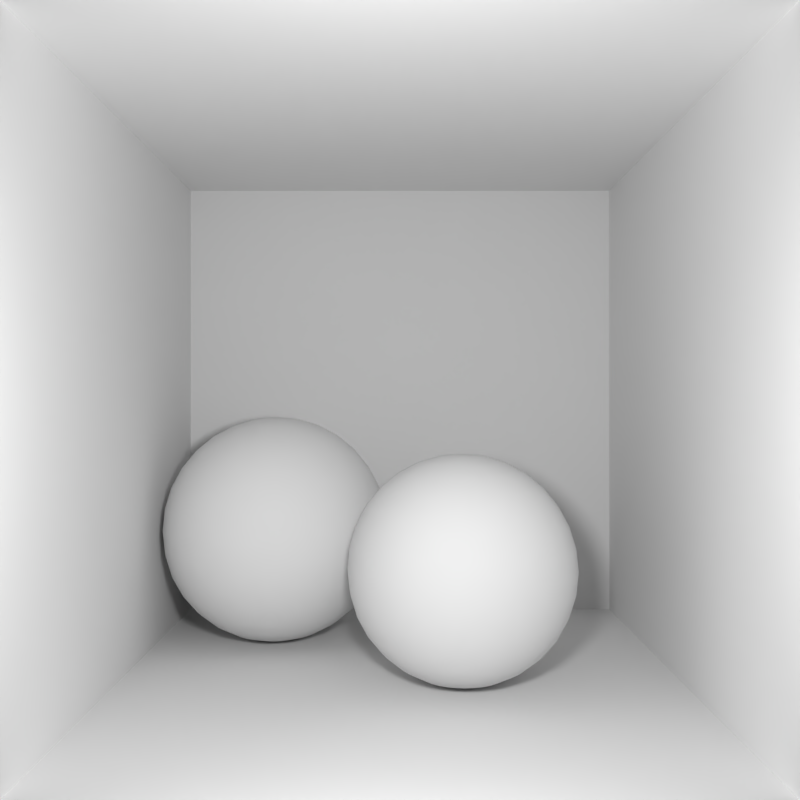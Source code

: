 # Source: cornell_box_two_sphere.blend  (saved by Blender 2.69.10; exported with 4.5.12 LTS)
import bpy
from mathutils import Matrix  # noqa: F401  (used for matrix-valued properties, if any)

bpy.ops.wm.read_factory_settings(use_empty=True)
scene = bpy.context.scene
scene.name = 'Scene'

# ---- collections
col_collection_1 = bpy.data.collections.new('Collection 1'); scene.collection.children.link(col_collection_1)

# ---- materials (node trees are filled in below, after node groups)
mat_mirror = bpy.data.materials.new('Mirror')
mat_mirror.alpha_threshold = 0.0
mat_mirror.use_transparent_shadow = False
mat_mirror.roughness = 0.5
mat_mirror.specular_intensity = 0.0
mat_material = bpy.data.materials.new('Material')
mat_material.alpha_threshold = 0.0
mat_material.use_transparent_shadow = False
mat_material.roughness = 0.5
mat_material.specular_intensity = 0.0
mat_box = bpy.data.materials.new('Box')
mat_box.alpha_threshold = 0.0
mat_box.use_transparent_shadow = False
mat_box.roughness = 0.5
mat_box.specular_intensity = 0.0
mat_box.line_color = (0.0, 0.0, 0.0, 1.0)

# ---- material node trees

# ---- world
world_world = bpy.data.worlds.new('World'); scene.world = world_world
world_world.color = (0.05088, 0.05088, 0.05088)
world_world.use_sun_shadow = False
world_world.sun_shadow_jitter_overblur = 0.0
world_world.cycles.sampling_method = 'MANUAL'
world_world.cycles.sample_map_resolution = 256

# ---- cameras
cam_camera = bpy.data.cameras.new('Camera')
cam_camera.clip_end = 100.0
cam_camera.lens = 35.0
cam_camera.sensor_width = 32.0
cam_camera.sensor_height = 18.0
cam_camera.ortho_scale = 7.314
cam_camera.dof.focus_distance = 0.0
cam_camera.dof.aperture_fstop = 128.0

# ---- lights
light_lamp = bpy.data.lights.new('Lamp', 'POINT')
light_lamp.transmission_factor = 0.0
light_lamp.cutoff_distance = 30.0
light_lamp.energy = 100.0
light_lamp.shadow_buffer_clip_start = 1.001
light_lamp.shadow_soft_size = 0.1
light_lamp.shadow_maximum_resolution = 0.006
light_lamp.use_absolute_resolution = True
light_lamp.cycles.use_multiple_importance_sampling = False

# ---- meshes
me_cornell_box_ball0 = bpy.data.meshes.new('cornell_box_ball0')
me_cornell_box_ball0.from_pydata([(-0.9463, -0.3581, -0.4945), (-0.9726, -0.445, -0.4945), (-0.9639, -0.445, -0.4059), (-0.938, -0.3581, -0.411), (-0.8458, -0.8629, -0.4945), (-0.7756, -0.9206, -0.4945), (-0.7707, -0.9206, -0.4443), (-0.8395, -0.8629, -0.4306), (-0.6956, -0.9634, -0.4945), (-0.6087, -0.9897, -0.4945), (-0.6069, -0.9897, -0.4769), (-0.6922, -0.9634, -0.4599), (-0.9034, -0.278, -0.4945), (-0.896, -0.278, -0.4194), (-0.9034, -0.7927, -0.4945), (-0.896, -0.7927, -0.4194), (-0.8458, -0.2079, -0.4945), (-0.8395, -0.2079, -0.4306), (-0.9463, -0.7127, -0.4945), (-0.938, -0.7127, -0.411), (-0.7756, -0.1502, -0.4945), (-0.7707, -0.1502, -0.4443), (-0.9726, -0.6258, -0.4945), (-0.9639, -0.6258, -0.4059), (-0.6956, -0.1074, -0.4945), (-0.6922, -0.1074, -0.4599), (-0.9815, -0.5354, -0.4945), (-0.9726, -0.5354, -0.4041), (-0.6087, -0.08108, -0.4945), (-0.6069, -0.08108, -0.4769), (-0.8209, -0.2079, -0.3692), (-0.7561, -0.1502, -0.396), (-0.9137, -0.7127, -0.3307), (-0.938, -0.6258, -0.3207), (-0.6821, -0.1074, -0.4267), (-0.9463, -0.5354, -0.3173), (-0.6018, -0.9897, -0.4599), (-0.6821, -0.9634, -0.4267), (-0.6018, -0.08108, -0.4599), (-0.938, -0.445, -0.3207), (-0.7561, -0.9206, -0.396), (-0.9137, -0.3581, -0.3307), (-0.8209, -0.8629, -0.3692), (-0.8741, -0.278, -0.3471), (-0.8741, -0.7927, -0.3471), (-0.7323, -0.9206, -0.3515), (-0.7906, -0.8629, -0.3125), (-0.8741, -0.3581, -0.2568), (-0.8385, -0.278, -0.2805), (-0.8385, -0.7927, -0.2805), (-0.7906, -0.2079, -0.3125), (-0.8741, -0.7127, -0.2568), (-0.7323, -0.1502, -0.3515), (-0.896, -0.6258, -0.2421), (-0.6657, -0.1074, -0.396), (-0.9034, -0.5354, -0.2372), (-0.5934, -0.9897, -0.4443), (-0.6657, -0.9634, -0.396), (-0.5934, -0.08108, -0.4443), (-0.896, -0.445, -0.2421), (-0.8395, -0.6258, -0.1733), (-0.8458, -0.5354, -0.167), (-0.5822, -0.9897, -0.4306), (-0.6436, -0.9634, -0.3692), (-0.6436, -0.1074, -0.3692), (-0.5822, -0.08108, -0.4306), (-0.8395, -0.445, -0.1733), (-0.7003, -0.9206, -0.3125), (-0.8209, -0.3581, -0.1919), (-0.7499, -0.8629, -0.2629), (-0.7906, -0.278, -0.2222), (-0.7906, -0.7927, -0.2222), (-0.7499, -0.2079, -0.2629), (-0.8209, -0.7127, -0.1919), (-0.7003, -0.1502, -0.3125), (-0.7323, -0.278, -0.1743), (-0.7003, -0.2079, -0.2222), (-0.7323, -0.7927, -0.1743), (-0.7561, -0.7127, -0.1387), (-0.6613, -0.1502, -0.2805), (-0.7707, -0.6258, -0.1168), (-0.6168, -0.1074, -0.3471), (-0.7756, -0.5354, -0.1094), (-0.5685, -0.9897, -0.4194), (-0.6168, -0.9634, -0.3471), (-0.5685, -0.08108, -0.4194), (-0.7707, -0.445, -0.1168), (-0.6613, -0.9206, -0.2805), (-0.7561, -0.3581, -0.1387), (-0.7003, -0.8629, -0.2222), (-0.6922, -0.445, -0.07478), (-0.6821, -0.3581, -0.09913), (-0.6168, -0.9206, -0.2568), (-0.6436, -0.8629, -0.1919), (-0.6657, -0.278, -0.1387), (-0.6657, -0.7927, -0.1387), (-0.6436, -0.2079, -0.1919), (-0.6821, -0.7127, -0.09913), (-0.6168, -0.1502, -0.2568), (-0.6922, -0.6258, -0.07478), (-0.5861, -0.1074, -0.3307), (-0.6956, -0.5354, -0.06656), (-0.5529, -0.9897, -0.411), (-0.5861, -0.9634, -0.3307), (-0.5529, -0.08108, -0.411), (-0.5685, -0.1502, -0.2421), (-0.5529, -0.1074, -0.3207), (-0.6069, -0.6258, -0.04893), (-0.6087, -0.5354, -0.0402), (-0.5359, -0.9897, -0.4059), (-0.5529, -0.9634, -0.3207), (-0.5359, -0.08108, -0.4059), (-0.6069, -0.445, -0.04893), (-0.5685, -0.9206, -0.2421), (-0.6018, -0.3581, -0.07478), (-0.5822, -0.8629, -0.1733), (-0.5934, -0.278, -0.1168), (-0.5934, -0.7927, -0.1168), (-0.5822, -0.2079, -0.1733), (-0.6018, -0.7127, -0.07478), (-0.5183, -0.278, -0.1094), (-0.5183, -0.2079, -0.167), (-0.5183, -0.7927, -0.1094), (-0.5183, -0.7127, -0.06656), (-0.5183, -0.1502, -0.2372), (-0.5183, -0.6258, -0.0402), (-0.5183, -0.1074, -0.3173), (-0.5183, -0.5354, -0.0313), (-0.5183, -0.9897, -0.4041), (-0.5183, -0.9634, -0.3173), (-0.5183, -0.08108, -0.4041), (-0.5183, -0.445, -0.0402), (-0.5183, -0.9206, -0.2372), (-0.5183, -0.3581, -0.06656), (-0.5183, -0.8629, -0.167), (-0.4297, -0.445, -0.04893), (-0.4348, -0.3581, -0.07478), (-0.4681, -0.9206, -0.2421), (-0.4544, -0.8629, -0.1733), (-0.4432, -0.278, -0.1168), (-0.4432, -0.7927, -0.1168), (-0.4544, -0.2079, -0.1733), (-0.4348, -0.7127, -0.07478), (-0.4681, -0.1502, -0.2421), (-0.4297, -0.6258, -0.04893), (-0.4837, -0.1074, -0.3207), (-0.4279, -0.5354, -0.0402), (-0.5007, -0.9897, -0.4059), (-0.4837, -0.9634, -0.3207), (-0.5007, -0.08108, -0.4059), (-0.4198, -0.1502, -0.2568), (-0.4505, -0.1074, -0.3307), (-0.3444, -0.6258, -0.07478), (-0.341, -0.5354, -0.06656), (-0.4837, -0.9897, -0.411), (-0.4505, -0.9634, -0.3307), (-0.4837, -0.08108, -0.411), (-0.3444, -0.445, -0.07478), (-0.4198, -0.9206, -0.2568), (-0.3545, -0.3581, -0.09913), (-0.3929, -0.8629, -0.1919), (-0.3709, -0.278, -0.1387), (-0.3709, -0.7927, -0.1387), (-0.3929, -0.2079, -0.1919), (-0.3545, -0.7127, -0.09913), (-0.3043, -0.278, -0.1743), (-0.3363, -0.2079, -0.2222), (-0.3043, -0.7927, -0.1743), (-0.2805, -0.7127, -0.1387), (-0.3753, -0.1502, -0.2805), (-0.2659, -0.6258, -0.1168), (-0.4198, -0.1074, -0.3471), (-0.2609, -0.5354, -0.1094), (-0.4681, -0.9897, -0.4194), (-0.4198, -0.9634, -0.3471), (-0.4681, -0.08108, -0.4194), (-0.2659, -0.445, -0.1168), (-0.3753, -0.9206, -0.2805), (-0.2805, -0.3581, -0.1387), (-0.3363, -0.8629, -0.2222), (-0.3929, -0.9634, -0.3692), (-0.3363, -0.9206, -0.3125), (-0.197, -0.445, -0.1733), (-0.2157, -0.3581, -0.1919), (-0.2867, -0.8629, -0.2629), (-0.2459, -0.278, -0.2222), (-0.2459, -0.7927, -0.2222), (-0.2867, -0.2079, -0.2629), (-0.2157, -0.7127, -0.1919), (-0.3363, -0.1502, -0.3125), (-0.197, -0.6258, -0.1733), (-0.3929, -0.1074, -0.3692), (-0.1907, -0.5354, -0.167), (-0.4544, -0.9897, -0.4306), (-0.4544, -0.08108, -0.4306), (-0.1625, -0.7127, -0.2568), (-0.1405, -0.6258, -0.2421), (-0.3043, -0.1502, -0.3515), (-0.3709, -0.1074, -0.396), (-0.1331, -0.5354, -0.2372), (-0.4432, -0.9897, -0.4443), (-0.3709, -0.9634, -0.396), (-0.4432, -0.08108, -0.4443), (-0.1405, -0.445, -0.2421), (-0.3043, -0.9206, -0.3515), (-0.1625, -0.3581, -0.2568), (-0.2459, -0.8629, -0.3125), (-0.1981, -0.278, -0.2805), (-0.1981, -0.7927, -0.2805), (-0.2459, -0.2079, -0.3125), (-0.1229, -0.3581, -0.3307), (-0.1625, -0.278, -0.3471), (-0.2157, -0.8629, -0.3692), (-0.1625, -0.7927, -0.3471), (-0.2157, -0.2079, -0.3692), (-0.1229, -0.7127, -0.3307), (-0.2805, -0.1502, -0.396), (-0.09856, -0.6258, -0.3207), (-0.3545, -0.1074, -0.4267), (-0.09033, -0.5354, -0.3173), (-0.4348, -0.9897, -0.4599), (-0.3545, -0.9634, -0.4267), (-0.4348, -0.08108, -0.4599), (-0.09856, -0.445, -0.3207), (-0.2805, -0.9206, -0.396), (-0.3444, -0.1074, -0.4599), (-0.4297, -0.08108, -0.4769), (-0.06397, -0.5354, -0.4041), (-0.07271, -0.445, -0.4059), (-0.3444, -0.9634, -0.4599), (-0.2659, -0.9206, -0.4443), (-0.09856, -0.3581, -0.411), (-0.197, -0.8629, -0.4306), (-0.1405, -0.278, -0.4194), (-0.1405, -0.7927, -0.4194), (-0.197, -0.2079, -0.4306), (-0.09856, -0.7127, -0.411), (-0.2659, -0.1502, -0.4443), (-0.07271, -0.6258, -0.4059), (-0.4297, -0.9897, -0.4769), (-0.1907, -0.2079, -0.4945), (-0.2609, -0.1502, -0.4945), (-0.09033, -0.7127, -0.4945), (-0.06398, -0.6258, -0.4945), (-0.341, -0.1074, -0.4945), (-0.05508, -0.5354, -0.4945), (-0.4279, -0.9897, -0.4945), (-0.341, -0.9634, -0.4945), (-0.4279, -0.08108, -0.4945), (-0.06398, -0.445, -0.4945), (-0.2609, -0.9206, -0.4945), (-0.09033, -0.3581, -0.4945), (-0.1907, -0.8629, -0.4945), (-0.1331, -0.278, -0.4945), (-0.1331, -0.7927, -0.4945), (-0.09856, -0.3581, -0.578), (-0.1405, -0.278, -0.5697), (-0.197, -0.8629, -0.5584), (-0.1405, -0.7927, -0.5697), (-0.197, -0.2079, -0.5584), (-0.09856, -0.7127, -0.578), (-0.2659, -0.1502, -0.5447), (-0.07271, -0.6258, -0.5832), (-0.3444, -0.1074, -0.5291), (-0.06398, -0.5354, -0.5849), (-0.4297, -0.9897, -0.5121), (-0.3444, -0.9634, -0.5291), (-0.4297, -0.08108, -0.5121), (-0.07271, -0.445, -0.5832), (-0.2659, -0.9206, -0.5447), (-0.3545, -0.1074, -0.5624), (-0.4348, -0.08108, -0.5291), (-0.09033, -0.5354, -0.6718), (-0.09856, -0.445, -0.6684), (-0.3545, -0.9634, -0.5624), (-0.2805, -0.9206, -0.593), (-0.1229, -0.3581, -0.6583), (-0.2157, -0.8629, -0.6199), (-0.1625, -0.278, -0.6419), (-0.1625, -0.7927, -0.6419), (-0.2157, -0.2079, -0.6199), (-0.1229, -0.7127, -0.6583), (-0.2805, -0.1502, -0.593), (-0.09856, -0.6258, -0.6684), (-0.4348, -0.9897, -0.5291), (-0.2459, -0.2079, -0.6765), (-0.3043, -0.1502, -0.6375), (-0.1625, -0.7127, -0.7323), (-0.1405, -0.6258, -0.7469), (-0.3709, -0.1074, -0.593), (-0.1331, -0.5354, -0.7519), (-0.4432, -0.9897, -0.5447), (-0.3709, -0.9634, -0.593), (-0.4432, -0.08108, -0.5447), (-0.1405, -0.445, -0.7469), (-0.3043, -0.9206, -0.6375), (-0.1625, -0.3581, -0.7323), (-0.2459, -0.8629, -0.6765), (-0.1981, -0.278, -0.7085), (-0.1981, -0.7927, -0.7085), (-0.2157, -0.3581, -0.7971), (-0.2459, -0.278, -0.7669), (-0.2867, -0.8629, -0.7261), (-0.2459, -0.7927, -0.7669), (-0.2867, -0.2079, -0.7261), (-0.2157, -0.7127, -0.7971), (-0.3363, -0.1502, -0.6765), (-0.197, -0.6258, -0.8158), (-0.3929, -0.1074, -0.6199), (-0.1907, -0.5354, -0.8221), (-0.4544, -0.9897, -0.5584), (-0.3929, -0.9634, -0.6199), (-0.4544, -0.08108, -0.5584), (-0.197, -0.445, -0.8158), (-0.3363, -0.9206, -0.6765), (-0.4681, -0.9897, -0.5697), (-0.4198, -0.9634, -0.6419), (-0.4198, -0.1074, -0.6419), (-0.4681, -0.08108, -0.5697), (-0.2609, -0.5354, -0.8797), (-0.2659, -0.445, -0.8723), (-0.3753, -0.9206, -0.7085), (-0.2805, -0.3581, -0.8504), (-0.3363, -0.8629, -0.7669), (-0.3043, -0.278, -0.8148), (-0.3043, -0.7927, -0.8148), (-0.3363, -0.2079, -0.7669), (-0.2805, -0.7127, -0.8504), (-0.3753, -0.1502, -0.7085), (-0.2659, -0.6258, -0.8723), (-0.3709, -0.7927, -0.8504), (-0.3545, -0.7127, -0.8899), (-0.3929, -0.2079, -0.7971), (-0.4198, -0.1502, -0.7323), (-0.3444, -0.6258, -0.9143), (-0.4505, -0.1074, -0.6583), (-0.341, -0.5354, -0.9225), (-0.4837, -0.9897, -0.578), (-0.4505, -0.9634, -0.6583), (-0.4837, -0.08108, -0.578), (-0.3444, -0.445, -0.9143), (-0.4198, -0.9206, -0.7323), (-0.3545, -0.3581, -0.8899), (-0.3929, -0.8629, -0.7971), (-0.3709, -0.278, -0.8504), (-0.4297, -0.445, -0.9401), (-0.4348, -0.3581, -0.9143), (-0.4681, -0.9206, -0.7469), (-0.4544, -0.8629, -0.8158), (-0.4432, -0.278, -0.8723), (-0.4432, -0.7927, -0.8723), (-0.4544, -0.2079, -0.8158), (-0.4348, -0.7127, -0.9143), (-0.4681, -0.1502, -0.7469), (-0.4297, -0.6258, -0.9401), (-0.4837, -0.1074, -0.6684), (-0.4279, -0.5354, -0.9488), (-0.5007, -0.9897, -0.5832), (-0.4837, -0.9634, -0.6684), (-0.5007, -0.08108, -0.5832), (-0.5183, -0.1502, -0.7519), (-0.5183, -0.1074, -0.6718), (-0.5183, -0.6258, -0.9488), (-0.5183, -0.5354, -0.9577), (-0.5183, -0.9897, -0.5849), (-0.5183, -0.9634, -0.6718), (-0.5183, -0.08108, -0.5849), (-0.5183, -0.445, -0.9488), (-0.5183, -0.9206, -0.7519), (-0.5183, -0.3581, -0.9225), (-0.5183, -0.8629, -0.8221), (-0.5183, -0.278, -0.8797), (-0.5183, -0.7927, -0.8797), (-0.5183, -0.2079, -0.8221), (-0.5183, -0.7127, -0.9225), (-0.5934, -0.278, -0.8723), (-0.5822, -0.2079, -0.8158), (-0.5934, -0.7927, -0.8723), (-0.6018, -0.7127, -0.9143), (-0.5685, -0.1502, -0.7469), (-0.6069, -0.6258, -0.9401), (-0.5529, -0.1074, -0.6684), (-0.6087, -0.5354, -0.9488), (-0.5359, -0.9897, -0.5832), (-0.5529, -0.9634, -0.6684), (-0.5359, -0.08108, -0.5832), (-0.6069, -0.445, -0.9401), (-0.5685, -0.9206, -0.7469), (-0.6018, -0.3581, -0.9143), (-0.5822, -0.8629, -0.8158), (-0.6922, -0.445, -0.9143), (-0.6821, -0.3581, -0.8899), (-0.6168, -0.9206, -0.7323), (-0.6436, -0.8629, -0.7971), (-0.6657, -0.278, -0.8504), (-0.6657, -0.7927, -0.8504), (-0.6436, -0.2079, -0.7971), (-0.6821, -0.7127, -0.8899), (-0.6168, -0.1502, -0.7323), (-0.6922, -0.6258, -0.9143), (-0.5861, -0.1074, -0.6583), (-0.6956, -0.5354, -0.9225), (-0.5529, -0.9897, -0.578), (-0.5861, -0.9634, -0.6583), (-0.5529, -0.08108, -0.578), (-0.6613, -0.1502, -0.7085), (-0.6168, -0.1074, -0.6419), (-0.7707, -0.6258, -0.8723), (-0.7756, -0.5354, -0.8797), (-0.5685, -0.9897, -0.5697), (-0.6168, -0.9634, -0.6419), (-0.5685, -0.08108, -0.5697), (-0.7707, -0.445, -0.8723), (-0.6613, -0.9206, -0.7085), (-0.7561, -0.3581, -0.8504), (-0.7003, -0.8629, -0.7669), (-0.7323, -0.278, -0.8148), (-0.7323, -0.7927, -0.8148), (-0.7003, -0.2079, -0.7669), (-0.7561, -0.7127, -0.8504), (-0.7906, -0.278, -0.7669), (-0.7499, -0.2079, -0.7261), (-0.7906, -0.7927, -0.7669), (-0.8209, -0.7127, -0.7971), (-0.7003, -0.1502, -0.6765), (-0.8395, -0.6258, -0.8158), (-0.6436, -0.1074, -0.6199), (-0.8458, -0.5354, -0.8221), (-0.5822, -0.9897, -0.5584), (-0.6436, -0.9634, -0.6199), (-0.5822, -0.08108, -0.5584), (-0.8395, -0.445, -0.8158), (-0.7003, -0.9206, -0.6765), (-0.8209, -0.3581, -0.7971), (-0.7499, -0.8629, -0.7261), (-0.896, -0.445, -0.7469), (-0.8741, -0.3581, -0.7323), (-0.7323, -0.9206, -0.6375), (-0.7906, -0.8629, -0.6765), (-0.8385, -0.278, -0.7085), (-0.8385, -0.7927, -0.7085), (-0.7906, -0.2079, -0.6765), (-0.8741, -0.7127, -0.7323), (-0.7323, -0.1502, -0.6375), (-0.896, -0.6258, -0.7469), (-0.6657, -0.1074, -0.593), (-0.9034, -0.5354, -0.7519), (-0.5934, -0.9897, -0.5447), (-0.6657, -0.9634, -0.593), (-0.5934, -0.08108, -0.5447), (-0.7561, -0.1502, -0.593), (-0.6821, -0.1074, -0.5624), (-0.938, -0.6258, -0.6684), (-0.9463, -0.5354, -0.6718), (-0.6018, -0.9897, -0.5291), (-0.6821, -0.9634, -0.5624), (-0.6018, -0.08108, -0.5291), (-0.938, -0.445, -0.6684), (-0.7561, -0.9206, -0.593), (-0.9137, -0.3581, -0.6583), (-0.8209, -0.8629, -0.6199), (-0.8741, -0.278, -0.6419), (-0.8741, -0.7927, -0.6419), (-0.8209, -0.2079, -0.6199), (-0.9137, -0.7127, -0.6583), (-0.8395, -0.8629, -0.5584), (-0.896, -0.7927, -0.5697), (-0.896, -0.278, -0.5697), (-0.8395, -0.2079, -0.5584), (-0.938, -0.7127, -0.578), (-0.7707, -0.1502, -0.5447), (-0.9639, -0.6258, -0.5832), (-0.6922, -0.1074, -0.5291), (-0.9726, -0.5354, -0.5849), (-0.6069, -0.9897, -0.5121), (-0.6922, -0.9634, -0.5291), (-0.6069, -0.08108, -0.5121), (-0.9639, -0.445, -0.5832), (-0.7707, -0.9206, -0.5447), (-0.938, -0.3581, -0.578), (-0.5183, -0.07218, -0.4945), (-0.5183, -0.9986, -0.4945)], [], [(0, 1, 2, 3), (4, 5, 6, 7), (8, 9, 10, 11), (12, 0, 3, 13), (14, 4, 7, 15), (16, 12, 13, 17), (18, 14, 15, 19), (20, 16, 17, 21), (22, 18, 19, 23), (24, 20, 21, 25), (26, 22, 23, 27), (28, 24, 25, 29), (1, 26, 27, 2), (5, 8, 11, 6), (21, 17, 30, 31), (23, 19, 32, 33), (25, 21, 31, 34), (27, 23, 33, 35), (11, 10, 36, 37), (29, 25, 34, 38), (2, 27, 35, 39), (6, 11, 37, 40), (3, 2, 39, 41), (7, 6, 40, 42), (13, 3, 41, 43), (15, 7, 42, 44), (17, 13, 43, 30), (19, 15, 44, 32), (42, 40, 45, 46), (43, 41, 47, 48), (44, 42, 46, 49), (30, 43, 48, 50), (32, 44, 49, 51), (31, 30, 50, 52), (33, 32, 51, 53), (34, 31, 52, 54), (35, 33, 53, 55), (37, 36, 56, 57), (38, 34, 54, 58), (39, 35, 55, 59), (40, 37, 57, 45), (41, 39, 59, 47), (55, 53, 60, 61), (57, 56, 62, 63), (58, 54, 64, 65), (59, 55, 61, 66), (45, 57, 63, 67), (47, 59, 66, 68), (46, 45, 67, 69), (48, 47, 68, 70), (49, 46, 69, 71), (50, 48, 70, 72), (51, 49, 71, 73), (52, 50, 72, 74), (53, 51, 73, 60), (54, 52, 74, 64), (72, 70, 75, 76), (73, 71, 77, 78), (74, 72, 76, 79), (60, 73, 78, 80), (64, 74, 79, 81), (61, 60, 80, 82), (63, 62, 83, 84), (65, 64, 81, 85), (66, 61, 82, 86), (67, 63, 84, 87), (68, 66, 86, 88), (69, 67, 87, 89), (70, 68, 88, 75), (71, 69, 89, 77), (88, 86, 90, 91), (89, 87, 92, 93), (75, 88, 91, 94), (77, 89, 93, 95), (76, 75, 94, 96), (78, 77, 95, 97), (79, 76, 96, 98), (80, 78, 97, 99), (81, 79, 98, 100), (82, 80, 99, 101), (84, 83, 102, 103), (85, 81, 100, 104), (86, 82, 101, 90), (87, 84, 103, 92), (100, 98, 105, 106), (101, 99, 107, 108), (103, 102, 109, 110), (104, 100, 106, 111), (90, 101, 108, 112), (92, 103, 110, 113), (91, 90, 112, 114), (93, 92, 113, 115), (94, 91, 114, 116), (95, 93, 115, 117), (96, 94, 116, 118), (97, 95, 117, 119), (98, 96, 118, 105), (99, 97, 119, 107), (118, 116, 120, 121), (119, 117, 122, 123), (105, 118, 121, 124), (107, 119, 123, 125), (106, 105, 124, 126), (108, 107, 125, 127), (110, 109, 128, 129), (111, 106, 126, 130), (112, 108, 127, 131), (113, 110, 129, 132), (114, 112, 131, 133), (115, 113, 132, 134), (116, 114, 133, 120), (117, 115, 134, 122), (133, 131, 135, 136), (134, 132, 137, 138), (120, 133, 136, 139), (122, 134, 138, 140), (121, 120, 139, 141), (123, 122, 140, 142), (124, 121, 141, 143), (125, 123, 142, 144), (126, 124, 143, 145), (127, 125, 144, 146), (129, 128, 147, 148), (130, 126, 145, 149), (131, 127, 146, 135), (132, 129, 148, 137), (145, 143, 150, 151), (146, 144, 152, 153), (148, 147, 154, 155), (149, 145, 151, 156), (135, 146, 153, 157), (137, 148, 155, 158), (136, 135, 157, 159), (138, 137, 158, 160), (139, 136, 159, 161), (140, 138, 160, 162), (141, 139, 161, 163), (142, 140, 162, 164), (143, 141, 163, 150), (144, 142, 164, 152), (163, 161, 165, 166), (164, 162, 167, 168), (150, 163, 166, 169), (152, 164, 168, 170), (151, 150, 169, 171), (153, 152, 170, 172), (155, 154, 173, 174), (156, 151, 171, 175), (157, 153, 172, 176), (158, 155, 174, 177), (159, 157, 176, 178), (160, 158, 177, 179), (161, 159, 178, 165), (162, 160, 179, 167), (177, 174, 180, 181), (178, 176, 182, 183), (179, 177, 181, 184), (165, 178, 183, 185), (167, 179, 184, 186), (166, 165, 185, 187), (168, 167, 186, 188), (169, 166, 187, 189), (170, 168, 188, 190), (171, 169, 189, 191), (172, 170, 190, 192), (174, 173, 193, 180), (175, 171, 191, 194), (176, 172, 192, 182), (190, 188, 195, 196), (191, 189, 197, 198), (192, 190, 196, 199), (180, 193, 200, 201), (194, 191, 198, 202), (182, 192, 199, 203), (181, 180, 201, 204), (183, 182, 203, 205), (184, 181, 204, 206), (185, 183, 205, 207), (186, 184, 206, 208), (187, 185, 207, 209), (188, 186, 208, 195), (189, 187, 209, 197), (207, 205, 210, 211), (208, 206, 212, 213), (209, 207, 211, 214), (195, 208, 213, 215), (197, 209, 214, 216), (196, 195, 215, 217), (198, 197, 216, 218), (199, 196, 217, 219), (201, 200, 220, 221), (202, 198, 218, 222), (203, 199, 219, 223), (204, 201, 221, 224), (205, 203, 223, 210), (206, 204, 224, 212), (222, 218, 225, 226), (223, 219, 227, 228), (224, 221, 229, 230), (210, 223, 228, 231), (212, 224, 230, 232), (211, 210, 231, 233), (213, 212, 232, 234), (214, 211, 233, 235), (215, 213, 234, 236), (216, 214, 235, 237), (217, 215, 236, 238), (218, 216, 237, 225), (219, 217, 238, 227), (221, 220, 239, 229), (237, 235, 240, 241), (238, 236, 242, 243), (225, 237, 241, 244), (227, 238, 243, 245), (229, 239, 246, 247), (226, 225, 244, 248), (228, 227, 245, 249), (230, 229, 247, 250), (231, 228, 249, 251), (232, 230, 250, 252), (233, 231, 251, 253), (234, 232, 252, 254), (235, 233, 253, 240), (236, 234, 254, 242), (253, 251, 255, 256), (254, 252, 257, 258), (240, 253, 256, 259), (242, 254, 258, 260), (241, 240, 259, 261), (243, 242, 260, 262), (244, 241, 261, 263), (245, 243, 262, 264), (247, 246, 265, 266), (248, 244, 263, 267), (249, 245, 264, 268), (250, 247, 266, 269), (251, 249, 268, 255), (252, 250, 269, 257), (267, 263, 270, 271), (268, 264, 272, 273), (269, 266, 274, 275), (255, 268, 273, 276), (257, 269, 275, 277), (256, 255, 276, 278), (258, 257, 277, 279), (259, 256, 278, 280), (260, 258, 279, 281), (261, 259, 280, 282), (262, 260, 281, 283), (263, 261, 282, 270), (264, 262, 283, 272), (266, 265, 284, 274), (282, 280, 285, 286), (283, 281, 287, 288), (270, 282, 286, 289), (272, 283, 288, 290), (274, 284, 291, 292), (271, 270, 289, 293), (273, 272, 290, 294), (275, 274, 292, 295), (276, 273, 294, 296), (277, 275, 295, 297), (278, 276, 296, 298), (279, 277, 297, 299), (280, 278, 298, 285), (281, 279, 299, 287), (298, 296, 300, 301), (299, 297, 302, 303), (285, 298, 301, 304), (287, 299, 303, 305), (286, 285, 304, 306), (288, 287, 305, 307), (289, 286, 306, 308), (290, 288, 307, 309), (292, 291, 310, 311), (293, 289, 308, 312), (294, 290, 309, 313), (295, 292, 311, 314), (296, 294, 313, 300), (297, 295, 314, 302), (311, 310, 315, 316), (312, 308, 317, 318), (313, 309, 319, 320), (314, 311, 316, 321), (300, 313, 320, 322), (302, 314, 321, 323), (301, 300, 322, 324), (303, 302, 323, 325), (304, 301, 324, 326), (305, 303, 325, 327), (306, 304, 326, 328), (307, 305, 327, 329), (308, 306, 328, 317), (309, 307, 329, 319), (327, 325, 330, 331), (328, 326, 332, 333), (329, 327, 331, 334), (317, 328, 333, 335), (319, 329, 334, 336), (316, 315, 337, 338), (318, 317, 335, 339), (320, 319, 336, 340), (321, 316, 338, 341), (322, 320, 340, 342), (323, 321, 341, 343), (324, 322, 342, 344), (325, 323, 343, 330), (326, 324, 344, 332), (342, 340, 345, 346), (343, 341, 347, 348), (344, 342, 346, 349), (330, 343, 348, 350), (332, 344, 349, 351), (331, 330, 350, 352), (333, 332, 351, 353), (334, 331, 352, 354), (335, 333, 353, 355), (336, 334, 354, 356), (338, 337, 357, 358), (339, 335, 355, 359), (340, 336, 356, 345), (341, 338, 358, 347), (355, 353, 360, 361), (356, 354, 362, 363), (358, 357, 364, 365), (359, 355, 361, 366), (345, 356, 363, 367), (347, 358, 365, 368), (346, 345, 367, 369), (348, 347, 368, 370), (349, 346, 369, 371), (350, 348, 370, 372), (351, 349, 371, 373), (352, 350, 372, 374), (353, 351, 373, 360), (354, 352, 374, 362), (373, 371, 375, 376), (374, 372, 377, 378), (360, 373, 376, 379), (362, 374, 378, 380), (361, 360, 379, 381), (363, 362, 380, 382), (365, 364, 383, 384), (366, 361, 381, 385), (367, 363, 382, 386), (368, 365, 384, 387), (369, 367, 386, 388), (370, 368, 387, 389), (371, 369, 388, 375), (372, 370, 389, 377), (388, 386, 390, 391), (389, 387, 392, 393), (375, 388, 391, 394), (377, 389, 393, 395), (376, 375, 394, 396), (378, 377, 395, 397), (379, 376, 396, 398), (380, 378, 397, 399), (381, 379, 398, 400), (382, 380, 399, 401), (384, 383, 402, 403), (385, 381, 400, 404), (386, 382, 401, 390), (387, 384, 403, 392), (400, 398, 405, 406), (401, 399, 407, 408), (403, 402, 409, 410), (404, 400, 406, 411), (390, 401, 408, 412), (392, 403, 410, 413), (391, 390, 412, 414), (393, 392, 413, 415), (394, 391, 414, 416), (395, 393, 415, 417), (396, 394, 416, 418), (397, 395, 417, 419), (398, 396, 418, 405), (399, 397, 419, 407), (418, 416, 420, 421), (419, 417, 422, 423), (405, 418, 421, 424), (407, 419, 423, 425), (406, 405, 424, 426), (408, 407, 425, 427), (410, 409, 428, 429), (411, 406, 426, 430), (412, 408, 427, 431), (413, 410, 429, 432), (414, 412, 431, 433), (415, 413, 432, 434), (416, 414, 433, 420), (417, 415, 434, 422), (433, 431, 435, 436), (434, 432, 437, 438), (420, 433, 436, 439), (422, 434, 438, 440), (421, 420, 439, 441), (423, 422, 440, 442), (424, 421, 441, 443), (425, 423, 442, 444), (426, 424, 443, 445), (427, 425, 444, 446), (429, 428, 447, 448), (430, 426, 445, 449), (431, 427, 446, 435), (432, 429, 448, 437), (445, 443, 450, 451), (446, 444, 452, 453), (448, 447, 454, 455), (449, 445, 451, 456), (435, 446, 453, 457), (437, 448, 455, 458), (436, 435, 457, 459), (438, 437, 458, 460), (439, 436, 459, 461), (440, 438, 460, 462), (441, 439, 461, 463), (442, 440, 462, 464), (443, 441, 463, 450), (444, 442, 464, 452), (462, 460, 465, 466), (463, 461, 467, 468), (464, 462, 466, 469), (450, 463, 468, 470), (452, 464, 469, 471), (451, 450, 470, 472), (453, 452, 471, 473), (455, 454, 474, 475), (456, 451, 472, 476), (457, 453, 473, 477), (458, 455, 475, 478), (459, 457, 477, 479), (460, 458, 478, 465), (461, 459, 479, 467), (480, 28, 29), (9, 481, 10), (10, 481, 36), (480, 29, 38), (36, 481, 56), (480, 38, 58), (480, 58, 65), (56, 481, 62), (62, 481, 83), (480, 65, 85), (480, 85, 104), (83, 481, 102), (480, 104, 111), (102, 481, 109), (109, 481, 128), (480, 111, 130), (480, 130, 149), (128, 481, 147), (480, 149, 156), (147, 481, 154), (154, 481, 173), (480, 156, 175), (480, 175, 194), (173, 481, 193), (193, 481, 200), (480, 194, 202), (200, 481, 220), (480, 202, 222), (480, 222, 226), (220, 481, 239), (239, 481, 246), (480, 226, 248), (246, 481, 265), (480, 248, 267), (480, 267, 271), (265, 481, 284), (284, 481, 291), (480, 271, 293), (291, 481, 310), (480, 293, 312), (480, 312, 318), (310, 481, 315), (315, 481, 337), (480, 318, 339), (337, 481, 357), (480, 339, 359), (480, 359, 366), (357, 481, 364), (364, 481, 383), (480, 366, 385), (480, 385, 404), (383, 481, 402), (480, 404, 411), (402, 481, 409), (409, 481, 428), (480, 411, 430), (480, 430, 449), (428, 481, 447), (447, 481, 454), (480, 449, 456), (454, 481, 474), (480, 456, 476), (477, 473, 26, 1), (478, 475, 8, 5), (480, 476, 28), (1, 0, 479, 477), (465, 478, 5, 4), (0, 12, 467, 479), (466, 465, 4, 14), (468, 467, 12, 16), (469, 466, 14, 18), (470, 468, 16, 20), (471, 469, 18, 22), (481, 9, 474), (472, 470, 20, 24), (473, 471, 22, 26), (9, 8, 475, 474), (476, 472, 24, 28)])
me_cornell_box_ball0.polygons.foreach_set('use_smooth', [True] * 512)
me_cornell_box_ball0.materials.append(mat_mirror)
me_cornell_box_ball0.use_remesh_preserve_volume = False
me_cornell_box_ball0.use_remesh_preserve_attributes = False
me_cornell_box_ball0.use_mirror_vertex_groups = False
me_cornell_box_ball0.update()
me_cornell_box_ball1 = bpy.data.meshes.new('cornell_box_ball1')
me_cornell_box_ball1.from_pydata([(-0.1552, -0.4399, 0.0875), (-0.1782, -0.5158, 0.0875), (-0.1706, -0.5158, 0.165), (-0.148, -0.4399, 0.1605), (-0.06743, -0.881, 0.0875), (-0.006088, -0.9314, 0.0875), (-0.001767, -0.9314, 0.1314), (-0.06193, -0.881, 0.1433), (0.0639, -0.9688, 0.0875), (0.1398, -0.9918, 0.0875), (0.1413, -0.9918, 0.1029), (0.06687, -0.9688, 0.1177), (-0.1178, -0.3699, 0.0875), (-0.1113, -0.3699, 0.1532), (-0.1178, -0.8197, 0.0875), (-0.1113, -0.8197, 0.1532), (-0.06743, -0.3086, 0.0875), (-0.06193, -0.3086, 0.1433), (-0.1552, -0.7497, 0.0875), (-0.148, -0.7497, 0.1605), (-0.006088, -0.2582, 0.0875), (-0.001767, -0.2582, 0.1314), (-0.1782, -0.6738, 0.0875), (-0.1706, -0.6738, 0.165), (0.0639, -0.2208, 0.0875), (0.06687, -0.2208, 0.1177), (-0.186, -0.5948, 0.0875), (-0.1782, -0.5948, 0.1665), (0.1398, -0.1978, 0.0875), (0.1413, -0.1978, 0.1029), (-0.04564, -0.3086, 0.197), (0.01103, -0.2582, 0.1736), (-0.1267, -0.7497, 0.2306), (-0.148, -0.6738, 0.2394), (0.07569, -0.2208, 0.1468), (-0.1552, -0.5948, 0.2424), (0.1458, -0.9918, 0.1177), (0.07569, -0.9688, 0.1468), (0.1458, -0.1978, 0.1177), (-0.148, -0.5158, 0.2394), (0.01103, -0.9314, 0.1736), (-0.1267, -0.4399, 0.2306), (-0.04564, -0.881, 0.197), (-0.09215, -0.3699, 0.2163), (-0.09215, -0.8197, 0.2163), (0.03181, -0.9314, 0.2124), (-0.01919, -0.881, 0.2465), (-0.09215, -0.4399, 0.2953), (-0.06105, -0.3699, 0.2745), (-0.06105, -0.8197, 0.2745), (-0.01919, -0.3086, 0.2465), (-0.09215, -0.7497, 0.2953), (0.03181, -0.2582, 0.2124), (-0.1113, -0.6738, 0.3081), (0.09, -0.2208, 0.1736), (-0.1178, -0.5948, 0.3124), (0.1531, -0.9918, 0.1314), (0.09, -0.9688, 0.1736), (0.1531, -0.1978, 0.1314), (-0.1113, -0.5158, 0.3081), (-0.06193, -0.6738, 0.3682), (-0.06743, -0.5948, 0.3737), (0.163, -0.9918, 0.1433), (0.1093, -0.9688, 0.197), (0.1093, -0.2208, 0.197), (0.163, -0.1978, 0.1433), (-0.06193, -0.5158, 0.3682), (0.05978, -0.9314, 0.2465), (-0.04564, -0.4399, 0.3519), (0.01641, -0.881, 0.2899), (-0.01919, -0.3699, 0.3255), (-0.01919, -0.8197, 0.3255), (0.01641, -0.3086, 0.2899), (-0.04564, -0.7497, 0.3519), (0.05978, -0.2582, 0.2465), (0.03181, -0.3699, 0.3674), (0.05978, -0.3086, 0.3255), (0.03181, -0.8197, 0.3674), (0.01103, -0.7497, 0.3985), (0.09386, -0.2582, 0.2745), (-0.001767, -0.6738, 0.4176), (0.1327, -0.2208, 0.2163), (-0.006088, -0.5948, 0.4241), (0.1749, -0.9918, 0.1532), (0.1327, -0.9688, 0.2163), (0.1749, -0.1978, 0.1532), (-0.001767, -0.5158, 0.4176), (0.09386, -0.9314, 0.2745), (0.01103, -0.4399, 0.3985), (0.05978, -0.881, 0.3255), (0.06687, -0.5158, 0.4543), (0.07569, -0.4399, 0.433), (0.1327, -0.9314, 0.2953), (0.1093, -0.881, 0.3519), (0.09, -0.3699, 0.3985), (0.09, -0.8197, 0.3985), (0.1093, -0.3086, 0.3519), (0.07569, -0.7497, 0.433), (0.1327, -0.2582, 0.2953), (0.06687, -0.6738, 0.4543), (0.1595, -0.2208, 0.2306), (0.0639, -0.5948, 0.4615), (0.1886, -0.9918, 0.1605), (0.1595, -0.9688, 0.2306), (0.1886, -0.1978, 0.1605), (0.1749, -0.2582, 0.3081), (0.1886, -0.2208, 0.2394), (0.1413, -0.6738, 0.4769), (0.1398, -0.5948, 0.4845), (0.2034, -0.9918, 0.165), (0.1886, -0.9688, 0.2394), (0.2034, -0.1978, 0.165), (0.1413, -0.5158, 0.4769), (0.1749, -0.9314, 0.3081), (0.1458, -0.4399, 0.4543), (0.163, -0.881, 0.3682), (0.1531, -0.3699, 0.4176), (0.1531, -0.8197, 0.4176), (0.163, -0.3086, 0.3682), (0.1458, -0.7497, 0.4543), (0.2188, -0.3699, 0.4241), (0.2188, -0.3086, 0.3737), (0.2188, -0.8197, 0.4241), (0.2188, -0.7497, 0.4615), (0.2188, -0.2582, 0.3124), (0.2188, -0.6738, 0.4845), (0.2188, -0.2208, 0.2424), (0.2188, -0.5948, 0.4923), (0.2188, -0.9918, 0.1665), (0.2188, -0.9688, 0.2424), (0.2188, -0.1978, 0.1665), (0.2188, -0.5158, 0.4845), (0.2188, -0.9314, 0.3124), (0.2188, -0.4399, 0.4615), (0.2188, -0.881, 0.3737), (0.2963, -0.5158, 0.4769), (0.2918, -0.4399, 0.4543), (0.2627, -0.9314, 0.3081), (0.2746, -0.881, 0.3682), (0.2845, -0.3699, 0.4176), (0.2845, -0.8197, 0.4176), (0.2746, -0.3086, 0.3682), (0.2918, -0.7497, 0.4543), (0.2627, -0.2582, 0.3081), (0.2963, -0.6738, 0.4769), (0.249, -0.2208, 0.2394), (0.2978, -0.5948, 0.4845), (0.2342, -0.9918, 0.165), (0.249, -0.9688, 0.2394), (0.2342, -0.1978, 0.165), (0.3049, -0.2582, 0.2953), (0.2781, -0.2208, 0.2306), (0.3707, -0.6738, 0.4543), (0.3737, -0.5948, 0.4615), (0.249, -0.9918, 0.1605), (0.2781, -0.9688, 0.2306), (0.249, -0.1978, 0.1605), (0.3707, -0.5158, 0.4543), (0.3049, -0.9314, 0.2953), (0.3619, -0.4399, 0.433), (0.3283, -0.881, 0.3519), (0.3476, -0.3699, 0.3985), (0.3476, -0.8197, 0.3985), (0.3283, -0.3086, 0.3519), (0.3619, -0.7497, 0.433), (0.4058, -0.3699, 0.3674), (0.3778, -0.3086, 0.3255), (0.4058, -0.8197, 0.3674), (0.4266, -0.7497, 0.3985), (0.3437, -0.2582, 0.2745), (0.4394, -0.6738, 0.4176), (0.3049, -0.2208, 0.2163), (0.4437, -0.5948, 0.4241), (0.2627, -0.9918, 0.1532), (0.3049, -0.9688, 0.2163), (0.2627, -0.1978, 0.1532), (0.4394, -0.5158, 0.4176), (0.3437, -0.9314, 0.2745), (0.4266, -0.4399, 0.3985), (0.3778, -0.881, 0.3255), (0.3283, -0.9688, 0.197), (0.3778, -0.9314, 0.2465), (0.4995, -0.5158, 0.3682), (0.4832, -0.4399, 0.3519), (0.4212, -0.881, 0.2899), (0.4568, -0.3699, 0.3255), (0.4568, -0.8197, 0.3255), (0.4212, -0.3086, 0.2899), (0.4832, -0.7497, 0.3519), (0.3778, -0.2582, 0.2465), (0.4995, -0.6738, 0.3682), (0.3283, -0.2208, 0.197), (0.505, -0.5948, 0.3737), (0.2746, -0.9918, 0.1433), (0.2746, -0.1978, 0.1433), (0.5298, -0.7497, 0.2953), (0.5489, -0.6738, 0.3081), (0.4058, -0.2582, 0.2124), (0.3476, -0.2208, 0.1736), (0.5554, -0.5948, 0.3124), (0.2845, -0.9918, 0.1314), (0.3476, -0.9688, 0.1736), (0.2845, -0.1978, 0.1314), (0.5489, -0.5158, 0.3081), (0.4058, -0.9314, 0.2124), (0.5298, -0.4399, 0.2953), (0.4568, -0.881, 0.2465), (0.4987, -0.3699, 0.2745), (0.4987, -0.8197, 0.2745), (0.4568, -0.3086, 0.2465), (0.5643, -0.4399, 0.2306), (0.5298, -0.3699, 0.2163), (0.4832, -0.881, 0.197), (0.5298, -0.8197, 0.2163), (0.4832, -0.3086, 0.197), (0.5643, -0.7497, 0.2306), (0.4266, -0.2582, 0.1736), (0.5856, -0.6738, 0.2394), (0.3619, -0.2208, 0.1468), (0.5928, -0.5948, 0.2424), (0.2918, -0.9918, 0.1177), (0.3619, -0.9688, 0.1468), (0.2918, -0.1978, 0.1177), (0.5856, -0.5158, 0.2394), (0.4266, -0.9314, 0.1736), (0.3707, -0.2208, 0.1177), (0.2963, -0.1978, 0.1029), (0.6158, -0.5948, 0.1665), (0.6082, -0.5158, 0.165), (0.3707, -0.9688, 0.1177), (0.4394, -0.9314, 0.1314), (0.5856, -0.4399, 0.1605), (0.4995, -0.881, 0.1433), (0.5489, -0.3699, 0.1532), (0.5489, -0.8197, 0.1532), (0.4995, -0.3086, 0.1433), (0.5856, -0.7497, 0.1605), (0.4394, -0.2582, 0.1314), (0.6082, -0.6738, 0.165), (0.2963, -0.9918, 0.1029), (0.505, -0.3086, 0.0875), (0.4437, -0.2582, 0.0875), (0.5928, -0.7497, 0.0875), (0.6158, -0.6738, 0.0875), (0.3737, -0.2208, 0.0875), (0.6236, -0.5948, 0.0875), (0.2978, -0.9918, 0.0875), (0.3737, -0.9688, 0.0875), (0.2978, -0.1978, 0.0875), (0.6158, -0.5158, 0.0875), (0.4437, -0.9314, 0.0875), (0.5928, -0.4399, 0.0875), (0.505, -0.881, 0.0875), (0.5554, -0.3699, 0.0875), (0.5554, -0.8197, 0.0875), (0.5856, -0.4399, 0.01455), (0.5489, -0.3699, 0.02184), (0.4995, -0.881, 0.03166), (0.5489, -0.8197, 0.02184), (0.4995, -0.3086, 0.03166), (0.5856, -0.7497, 0.01455), (0.4394, -0.2582, 0.04363), (0.6082, -0.6738, 0.01005), (0.3707, -0.2208, 0.05728), (0.6158, -0.5948, 0.008533), (0.2963, -0.9918, 0.0721), (0.3707, -0.9688, 0.05728), (0.2963, -0.1978, 0.0721), (0.6082, -0.5158, 0.01005), (0.4394, -0.9314, 0.04363), (0.3619, -0.2208, 0.02822), (0.2918, -0.1978, 0.05728), (0.5928, -0.5948, -0.0674), (0.5856, -0.5158, -0.06443), (0.3619, -0.9688, 0.02822), (0.4266, -0.9314, 0.001443), (0.5643, -0.4399, -0.05561), (0.4832, -0.881, -0.02203), (0.5298, -0.3699, -0.0413), (0.5298, -0.8197, -0.0413), (0.4832, -0.3086, -0.02203), (0.5643, -0.7497, -0.05561), (0.4266, -0.2582, 0.001442), (0.5856, -0.6738, -0.06443), (0.2918, -0.9918, 0.05728), (0.4568, -0.3086, -0.07152), (0.4058, -0.2582, -0.03744), (0.5298, -0.7497, -0.1203), (0.5489, -0.6738, -0.1331), (0.3476, -0.2208, 0.001442), (0.5554, -0.5948, -0.1374), (0.2845, -0.9918, 0.04363), (0.3476, -0.9688, 0.001443), (0.2845, -0.1978, 0.04363), (0.5489, -0.5158, -0.1331), (0.4058, -0.9314, -0.03744), (0.5298, -0.4399, -0.1203), (0.4568, -0.881, -0.07152), (0.4987, -0.3699, -0.09949), (0.4987, -0.8197, -0.09949), (0.4832, -0.4399, -0.1769), (0.4568, -0.3699, -0.1505), (0.4212, -0.881, -0.1149), (0.4568, -0.8197, -0.1505), (0.4212, -0.3086, -0.1149), (0.4832, -0.7497, -0.1769), (0.3778, -0.2582, -0.07152), (0.4995, -0.6738, -0.1932), (0.3283, -0.2208, -0.02203), (0.505, -0.5948, -0.1987), (0.2746, -0.9918, 0.03166), (0.3283, -0.9688, -0.02203), (0.2746, -0.1978, 0.03166), (0.4995, -0.5158, -0.1932), (0.3778, -0.9314, -0.07152), (0.2627, -0.9918, 0.02184), (0.3049, -0.9688, -0.0413), (0.3049, -0.2208, -0.0413), (0.2627, -0.1978, 0.02184), (0.4437, -0.5948, -0.2491), (0.4394, -0.5158, -0.2426), (0.3437, -0.9314, -0.09949), (0.4266, -0.4399, -0.2234), (0.3778, -0.881, -0.1505), (0.4058, -0.3699, -0.1923), (0.4058, -0.8197, -0.1923), (0.3778, -0.3086, -0.1505), (0.4266, -0.7497, -0.2234), (0.3437, -0.2582, -0.09949), (0.4394, -0.6738, -0.2426), (0.3476, -0.8197, -0.2234), (0.3619, -0.7497, -0.258), (0.3283, -0.3086, -0.1769), (0.3049, -0.2582, -0.1203), (0.3707, -0.6738, -0.2793), (0.2781, -0.2208, -0.05561), (0.3737, -0.5948, -0.2865), (0.249, -0.9918, 0.01455), (0.2781, -0.9688, -0.05561), (0.249, -0.1978, 0.01455), (0.3707, -0.5158, -0.2793), (0.3049, -0.9314, -0.1203), (0.3619, -0.4399, -0.258), (0.3283, -0.881, -0.1769), (0.3476, -0.3699, -0.2234), (0.2963, -0.5158, -0.3019), (0.2918, -0.4399, -0.2793), (0.2627, -0.9314, -0.1331), (0.2746, -0.881, -0.1932), (0.2845, -0.3699, -0.2426), (0.2845, -0.8197, -0.2426), (0.2746, -0.3086, -0.1932), (0.2918, -0.7497, -0.2793), (0.2627, -0.2582, -0.1331), (0.2963, -0.6738, -0.3019), (0.249, -0.2208, -0.06443), (0.2978, -0.5948, -0.3095), (0.2342, -0.9918, 0.01005), (0.249, -0.9688, -0.06443), (0.2342, -0.1978, 0.01005), (0.2188, -0.2582, -0.1374), (0.2188, -0.2208, -0.0674), (0.2188, -0.6738, -0.3095), (0.2188, -0.5948, -0.3173), (0.2188, -0.9918, 0.008533), (0.2188, -0.9688, -0.0674), (0.2188, -0.1978, 0.008533), (0.2188, -0.5158, -0.3095), (0.2188, -0.9314, -0.1374), (0.2188, -0.4399, -0.2865), (0.2188, -0.881, -0.1987), (0.2188, -0.3699, -0.2491), (0.2188, -0.8197, -0.2491), (0.2188, -0.3086, -0.1987), (0.2188, -0.7497, -0.2865), (0.1531, -0.3699, -0.2426), (0.163, -0.3086, -0.1932), (0.1531, -0.8197, -0.2426), (0.1458, -0.7497, -0.2793), (0.1749, -0.2582, -0.1331), (0.1413, -0.6738, -0.3019), (0.1886, -0.2208, -0.06443), (0.1398, -0.5948, -0.3095), (0.2034, -0.9918, 0.01005), (0.1886, -0.9688, -0.06443), (0.2034, -0.1978, 0.01005), (0.1413, -0.5158, -0.3019), (0.1749, -0.9314, -0.1331), (0.1458, -0.4399, -0.2793), (0.163, -0.881, -0.1932), (0.06687, -0.5158, -0.2793), (0.07569, -0.4399, -0.258), (0.1327, -0.9314, -0.1203), (0.1093, -0.881, -0.1769), (0.09, -0.3699, -0.2234), (0.09, -0.8197, -0.2234), (0.1093, -0.3086, -0.1769), (0.07569, -0.7497, -0.258), (0.1327, -0.2582, -0.1203), (0.06687, -0.6738, -0.2793), (0.1595, -0.2208, -0.05561), (0.0639, -0.5948, -0.2865), (0.1886, -0.9918, 0.01455), (0.1595, -0.9688, -0.05561), (0.1886, -0.1978, 0.01455), (0.09386, -0.2582, -0.09949), (0.1327, -0.2208, -0.0413), (-0.001767, -0.6738, -0.2426), (-0.006088, -0.5948, -0.2491), (0.1749, -0.9918, 0.02184), (0.1327, -0.9688, -0.0413), (0.1749, -0.1978, 0.02184), (-0.001767, -0.5158, -0.2426), (0.09386, -0.9314, -0.09949), (0.01103, -0.4399, -0.2234), (0.05978, -0.881, -0.1505), (0.03181, -0.3699, -0.1923), (0.03181, -0.8197, -0.1923), (0.05978, -0.3086, -0.1505), (0.01103, -0.7497, -0.2234), (-0.01919, -0.3699, -0.1505), (0.01641, -0.3086, -0.1149), (-0.01919, -0.8197, -0.1505), (-0.04564, -0.7497, -0.1769), (0.05978, -0.2582, -0.07152), (-0.06193, -0.6738, -0.1932), (0.1093, -0.2208, -0.02203), (-0.06743, -0.5948, -0.1987), (0.163, -0.9918, 0.03166), (0.1093, -0.9688, -0.02203), (0.163, -0.1978, 0.03166), (-0.06193, -0.5158, -0.1932), (0.05978, -0.9314, -0.07152), (-0.04564, -0.4399, -0.1769), (0.01641, -0.881, -0.1149), (-0.1113, -0.5158, -0.1331), (-0.09215, -0.4399, -0.1203), (0.03181, -0.9314, -0.03744), (-0.01919, -0.881, -0.07152), (-0.06105, -0.3699, -0.09949), (-0.06105, -0.8197, -0.09949), (-0.01919, -0.3086, -0.07152), (-0.09215, -0.7497, -0.1203), (0.03181, -0.2582, -0.03744), (-0.1113, -0.6738, -0.1331), (0.09, -0.2208, 0.001442), (-0.1178, -0.5948, -0.1374), (0.1531, -0.9918, 0.04363), (0.09, -0.9688, 0.001443), (0.1531, -0.1978, 0.04363), (0.01103, -0.2582, 0.001443), (0.07569, -0.2208, 0.02822), (-0.148, -0.6738, -0.06443), (-0.1552, -0.5948, -0.0674), (0.1458, -0.9918, 0.05728), (0.07569, -0.9688, 0.02822), (0.1458, -0.1978, 0.05728), (-0.148, -0.5158, -0.06443), (0.01103, -0.9314, 0.001443), (-0.1267, -0.4399, -0.05561), (-0.04564, -0.881, -0.02203), (-0.09215, -0.3699, -0.0413), (-0.09215, -0.8197, -0.0413), (-0.04564, -0.3086, -0.02203), (-0.1267, -0.7497, -0.05561), (-0.06193, -0.881, 0.03166), (-0.1113, -0.8197, 0.02184), (-0.1113, -0.3699, 0.02184), (-0.06193, -0.3086, 0.03166), (-0.148, -0.7497, 0.01455), (-0.001766, -0.2582, 0.04363), (-0.1706, -0.6738, 0.01005), (0.06687, -0.2208, 0.05728), (-0.1782, -0.5948, 0.008534), (0.1413, -0.9918, 0.0721), (0.06687, -0.9688, 0.05728), (0.1413, -0.1978, 0.0721), (-0.1706, -0.5158, 0.01005), (-0.001767, -0.9314, 0.04363), (-0.148, -0.4399, 0.01455), (0.2188, -0.19, 0.0875), (0.2188, -0.9996, 0.0875)], [], [(0, 1, 2, 3), (4, 5, 6, 7), (8, 9, 10, 11), (12, 0, 3, 13), (14, 4, 7, 15), (16, 12, 13, 17), (18, 14, 15, 19), (20, 16, 17, 21), (22, 18, 19, 23), (24, 20, 21, 25), (26, 22, 23, 27), (28, 24, 25, 29), (1, 26, 27, 2), (5, 8, 11, 6), (21, 17, 30, 31), (23, 19, 32, 33), (25, 21, 31, 34), (27, 23, 33, 35), (11, 10, 36, 37), (29, 25, 34, 38), (2, 27, 35, 39), (6, 11, 37, 40), (3, 2, 39, 41), (7, 6, 40, 42), (13, 3, 41, 43), (15, 7, 42, 44), (17, 13, 43, 30), (19, 15, 44, 32), (42, 40, 45, 46), (43, 41, 47, 48), (44, 42, 46, 49), (30, 43, 48, 50), (32, 44, 49, 51), (31, 30, 50, 52), (33, 32, 51, 53), (34, 31, 52, 54), (35, 33, 53, 55), (37, 36, 56, 57), (38, 34, 54, 58), (39, 35, 55, 59), (40, 37, 57, 45), (41, 39, 59, 47), (55, 53, 60, 61), (57, 56, 62, 63), (58, 54, 64, 65), (59, 55, 61, 66), (45, 57, 63, 67), (47, 59, 66, 68), (46, 45, 67, 69), (48, 47, 68, 70), (49, 46, 69, 71), (50, 48, 70, 72), (51, 49, 71, 73), (52, 50, 72, 74), (53, 51, 73, 60), (54, 52, 74, 64), (72, 70, 75, 76), (73, 71, 77, 78), (74, 72, 76, 79), (60, 73, 78, 80), (64, 74, 79, 81), (61, 60, 80, 82), (63, 62, 83, 84), (65, 64, 81, 85), (66, 61, 82, 86), (67, 63, 84, 87), (68, 66, 86, 88), (69, 67, 87, 89), (70, 68, 88, 75), (71, 69, 89, 77), (88, 86, 90, 91), (89, 87, 92, 93), (75, 88, 91, 94), (77, 89, 93, 95), (76, 75, 94, 96), (78, 77, 95, 97), (79, 76, 96, 98), (80, 78, 97, 99), (81, 79, 98, 100), (82, 80, 99, 101), (84, 83, 102, 103), (85, 81, 100, 104), (86, 82, 101, 90), (87, 84, 103, 92), (100, 98, 105, 106), (101, 99, 107, 108), (103, 102, 109, 110), (104, 100, 106, 111), (90, 101, 108, 112), (92, 103, 110, 113), (91, 90, 112, 114), (93, 92, 113, 115), (94, 91, 114, 116), (95, 93, 115, 117), (96, 94, 116, 118), (97, 95, 117, 119), (98, 96, 118, 105), (99, 97, 119, 107), (118, 116, 120, 121), (119, 117, 122, 123), (105, 118, 121, 124), (107, 119, 123, 125), (106, 105, 124, 126), (108, 107, 125, 127), (110, 109, 128, 129), (111, 106, 126, 130), (112, 108, 127, 131), (113, 110, 129, 132), (114, 112, 131, 133), (115, 113, 132, 134), (116, 114, 133, 120), (117, 115, 134, 122), (133, 131, 135, 136), (134, 132, 137, 138), (120, 133, 136, 139), (122, 134, 138, 140), (121, 120, 139, 141), (123, 122, 140, 142), (124, 121, 141, 143), (125, 123, 142, 144), (126, 124, 143, 145), (127, 125, 144, 146), (129, 128, 147, 148), (130, 126, 145, 149), (131, 127, 146, 135), (132, 129, 148, 137), (145, 143, 150, 151), (146, 144, 152, 153), (148, 147, 154, 155), (149, 145, 151, 156), (135, 146, 153, 157), (137, 148, 155, 158), (136, 135, 157, 159), (138, 137, 158, 160), (139, 136, 159, 161), (140, 138, 160, 162), (141, 139, 161, 163), (142, 140, 162, 164), (143, 141, 163, 150), (144, 142, 164, 152), (163, 161, 165, 166), (164, 162, 167, 168), (150, 163, 166, 169), (152, 164, 168, 170), (151, 150, 169, 171), (153, 152, 170, 172), (155, 154, 173, 174), (156, 151, 171, 175), (157, 153, 172, 176), (158, 155, 174, 177), (159, 157, 176, 178), (160, 158, 177, 179), (161, 159, 178, 165), (162, 160, 179, 167), (177, 174, 180, 181), (178, 176, 182, 183), (179, 177, 181, 184), (165, 178, 183, 185), (167, 179, 184, 186), (166, 165, 185, 187), (168, 167, 186, 188), (169, 166, 187, 189), (170, 168, 188, 190), (171, 169, 189, 191), (172, 170, 190, 192), (174, 173, 193, 180), (175, 171, 191, 194), (176, 172, 192, 182), (190, 188, 195, 196), (191, 189, 197, 198), (192, 190, 196, 199), (180, 193, 200, 201), (194, 191, 198, 202), (182, 192, 199, 203), (181, 180, 201, 204), (183, 182, 203, 205), (184, 181, 204, 206), (185, 183, 205, 207), (186, 184, 206, 208), (187, 185, 207, 209), (188, 186, 208, 195), (189, 187, 209, 197), (207, 205, 210, 211), (208, 206, 212, 213), (209, 207, 211, 214), (195, 208, 213, 215), (197, 209, 214, 216), (196, 195, 215, 217), (198, 197, 216, 218), (199, 196, 217, 219), (201, 200, 220, 221), (202, 198, 218, 222), (203, 199, 219, 223), (204, 201, 221, 224), (205, 203, 223, 210), (206, 204, 224, 212), (222, 218, 225, 226), (223, 219, 227, 228), (224, 221, 229, 230), (210, 223, 228, 231), (212, 224, 230, 232), (211, 210, 231, 233), (213, 212, 232, 234), (214, 211, 233, 235), (215, 213, 234, 236), (216, 214, 235, 237), (217, 215, 236, 238), (218, 216, 237, 225), (219, 217, 238, 227), (221, 220, 239, 229), (237, 235, 240, 241), (238, 236, 242, 243), (225, 237, 241, 244), (227, 238, 243, 245), (229, 239, 246, 247), (226, 225, 244, 248), (228, 227, 245, 249), (230, 229, 247, 250), (231, 228, 249, 251), (232, 230, 250, 252), (233, 231, 251, 253), (234, 232, 252, 254), (235, 233, 253, 240), (236, 234, 254, 242), (253, 251, 255, 256), (254, 252, 257, 258), (240, 253, 256, 259), (242, 254, 258, 260), (241, 240, 259, 261), (243, 242, 260, 262), (244, 241, 261, 263), (245, 243, 262, 264), (247, 246, 265, 266), (248, 244, 263, 267), (249, 245, 264, 268), (250, 247, 266, 269), (251, 249, 268, 255), (252, 250, 269, 257), (267, 263, 270, 271), (268, 264, 272, 273), (269, 266, 274, 275), (255, 268, 273, 276), (257, 269, 275, 277), (256, 255, 276, 278), (258, 257, 277, 279), (259, 256, 278, 280), (260, 258, 279, 281), (261, 259, 280, 282), (262, 260, 281, 283), (263, 261, 282, 270), (264, 262, 283, 272), (266, 265, 284, 274), (282, 280, 285, 286), (283, 281, 287, 288), (270, 282, 286, 289), (272, 283, 288, 290), (274, 284, 291, 292), (271, 270, 289, 293), (273, 272, 290, 294), (275, 274, 292, 295), (276, 273, 294, 296), (277, 275, 295, 297), (278, 276, 296, 298), (279, 277, 297, 299), (280, 278, 298, 285), (281, 279, 299, 287), (298, 296, 300, 301), (299, 297, 302, 303), (285, 298, 301, 304), (287, 299, 303, 305), (286, 285, 304, 306), (288, 287, 305, 307), (289, 286, 306, 308), (290, 288, 307, 309), (292, 291, 310, 311), (293, 289, 308, 312), (294, 290, 309, 313), (295, 292, 311, 314), (296, 294, 313, 300), (297, 295, 314, 302), (311, 310, 315, 316), (312, 308, 317, 318), (313, 309, 319, 320), (314, 311, 316, 321), (300, 313, 320, 322), (302, 314, 321, 323), (301, 300, 322, 324), (303, 302, 323, 325), (304, 301, 324, 326), (305, 303, 325, 327), (306, 304, 326, 328), (307, 305, 327, 329), (308, 306, 328, 317), (309, 307, 329, 319), (327, 325, 330, 331), (328, 326, 332, 333), (329, 327, 331, 334), (317, 328, 333, 335), (319, 329, 334, 336), (316, 315, 337, 338), (318, 317, 335, 339), (320, 319, 336, 340), (321, 316, 338, 341), (322, 320, 340, 342), (323, 321, 341, 343), (324, 322, 342, 344), (325, 323, 343, 330), (326, 324, 344, 332), (342, 340, 345, 346), (343, 341, 347, 348), (344, 342, 346, 349), (330, 343, 348, 350), (332, 344, 349, 351), (331, 330, 350, 352), (333, 332, 351, 353), (334, 331, 352, 354), (335, 333, 353, 355), (336, 334, 354, 356), (338, 337, 357, 358), (339, 335, 355, 359), (340, 336, 356, 345), (341, 338, 358, 347), (355, 353, 360, 361), (356, 354, 362, 363), (358, 357, 364, 365), (359, 355, 361, 366), (345, 356, 363, 367), (347, 358, 365, 368), (346, 345, 367, 369), (348, 347, 368, 370), (349, 346, 369, 371), (350, 348, 370, 372), (351, 349, 371, 373), (352, 350, 372, 374), (353, 351, 373, 360), (354, 352, 374, 362), (373, 371, 375, 376), (374, 372, 377, 378), (360, 373, 376, 379), (362, 374, 378, 380), (361, 360, 379, 381), (363, 362, 380, 382), (365, 364, 383, 384), (366, 361, 381, 385), (367, 363, 382, 386), (368, 365, 384, 387), (369, 367, 386, 388), (370, 368, 387, 389), (371, 369, 388, 375), (372, 370, 389, 377), (388, 386, 390, 391), (389, 387, 392, 393), (375, 388, 391, 394), (377, 389, 393, 395), (376, 375, 394, 396), (378, 377, 395, 397), (379, 376, 396, 398), (380, 378, 397, 399), (381, 379, 398, 400), (382, 380, 399, 401), (384, 383, 402, 403), (385, 381, 400, 404), (386, 382, 401, 390), (387, 384, 403, 392), (400, 398, 405, 406), (401, 399, 407, 408), (403, 402, 409, 410), (404, 400, 406, 411), (390, 401, 408, 412), (392, 403, 410, 413), (391, 390, 412, 414), (393, 392, 413, 415), (394, 391, 414, 416), (395, 393, 415, 417), (396, 394, 416, 418), (397, 395, 417, 419), (398, 396, 418, 405), (399, 397, 419, 407), (418, 416, 420, 421), (419, 417, 422, 423), (405, 418, 421, 424), (407, 419, 423, 425), (406, 405, 424, 426), (408, 407, 425, 427), (410, 409, 428, 429), (411, 406, 426, 430), (412, 408, 427, 431), (413, 410, 429, 432), (414, 412, 431, 433), (415, 413, 432, 434), (416, 414, 433, 420), (417, 415, 434, 422), (433, 431, 435, 436), (434, 432, 437, 438), (420, 433, 436, 439), (422, 434, 438, 440), (421, 420, 439, 441), (423, 422, 440, 442), (424, 421, 441, 443), (425, 423, 442, 444), (426, 424, 443, 445), (427, 425, 444, 446), (429, 428, 447, 448), (430, 426, 445, 449), (431, 427, 446, 435), (432, 429, 448, 437), (445, 443, 450, 451), (446, 444, 452, 453), (448, 447, 454, 455), (449, 445, 451, 456), (435, 446, 453, 457), (437, 448, 455, 458), (436, 435, 457, 459), (438, 437, 458, 460), (439, 436, 459, 461), (440, 438, 460, 462), (441, 439, 461, 463), (442, 440, 462, 464), (443, 441, 463, 450), (444, 442, 464, 452), (462, 460, 465, 466), (463, 461, 467, 468), (464, 462, 466, 469), (450, 463, 468, 470), (452, 464, 469, 471), (451, 450, 470, 472), (453, 452, 471, 473), (455, 454, 474, 475), (456, 451, 472, 476), (457, 453, 473, 477), (458, 455, 475, 478), (459, 457, 477, 479), (460, 458, 478, 465), (461, 459, 479, 467), (480, 28, 29), (9, 481, 10), (10, 481, 36), (480, 29, 38), (36, 481, 56), (480, 38, 58), (480, 58, 65), (56, 481, 62), (62, 481, 83), (480, 65, 85), (480, 85, 104), (83, 481, 102), (480, 104, 111), (102, 481, 109), (109, 481, 128), (480, 111, 130), (480, 130, 149), (128, 481, 147), (480, 149, 156), (147, 481, 154), (154, 481, 173), (480, 156, 175), (480, 175, 194), (173, 481, 193), (193, 481, 200), (480, 194, 202), (200, 481, 220), (480, 202, 222), (480, 222, 226), (220, 481, 239), (239, 481, 246), (480, 226, 248), (246, 481, 265), (480, 248, 267), (480, 267, 271), (265, 481, 284), (284, 481, 291), (480, 271, 293), (291, 481, 310), (480, 293, 312), (480, 312, 318), (310, 481, 315), (315, 481, 337), (480, 318, 339), (337, 481, 357), (480, 339, 359), (480, 359, 366), (357, 481, 364), (364, 481, 383), (480, 366, 385), (480, 385, 404), (383, 481, 402), (480, 404, 411), (402, 481, 409), (409, 481, 428), (480, 411, 430), (480, 430, 449), (428, 481, 447), (447, 481, 454), (480, 449, 456), (454, 481, 474), (480, 456, 476), (477, 473, 26, 1), (478, 475, 8, 5), (480, 476, 28), (1, 0, 479, 477), (465, 478, 5, 4), (0, 12, 467, 479), (466, 465, 4, 14), (468, 467, 12, 16), (469, 466, 14, 18), (470, 468, 16, 20), (471, 469, 18, 22), (481, 9, 474), (472, 470, 20, 24), (473, 471, 22, 26), (9, 8, 475, 474), (476, 472, 24, 28)])
me_cornell_box_ball1.polygons.foreach_set('use_smooth', [True] * 512)
me_cornell_box_ball1.materials.append(mat_material)
me_cornell_box_ball1.use_remesh_preserve_volume = False
me_cornell_box_ball1.use_remesh_preserve_attributes = False
me_cornell_box_ball1.use_mirror_vertex_groups = False
me_cornell_box_ball1.update()
me_cube = bpy.data.meshes.new('Cube')
me_cube.from_pydata([(1.0, 1.0, -1.0), (1.0, -1.0, -1.0), (-1.0, -1.0, -1.0), (-1.0, 1.0, -1.0), (1.0, 1.0, 1.0), (1.0, -1.0, 1.0), (-1.0, -1.0, 1.0), (-1.0, 1.0, 1.0)], [], [(0, 3, 2, 1), (0, 1, 5, 4), (1, 2, 6, 5), (2, 3, 7, 6), (4, 7, 3, 0)])
_uv = me_cube.uv_layers.new(name='UVMap')
_uv.uv.foreach_set('vector', [0.5, 0.0001664, 0.5, 0.4995, 0.9994, 0.4995, 0.9994, 0.000166, 0.5, 1.499, 0.9994, 1.499, 0.9994, 0.9999, 0.5, 0.9999, 0.5, 0.9994, 0.9994, 0.9994, 0.9994, 0.5, 0.5, 0.5, 0.0001668, 0.5, 0.0001671, 0.9994, 0.4995, 0.9994, 0.4995, 0.5, 0.4995, 0.4995, 0.4995, 0.0001662, 0.0001665, 0.0001665, 0.0001668, 0.4995])
me_cube.materials.append(mat_box)
me_cube.use_remesh_preserve_volume = False
me_cube.use_remesh_preserve_attributes = False
me_cube.use_mirror_vertex_groups = False
me_cube.update()

# ---- objects
ob_cornell_box_ball0 = bpy.data.objects.new('cornell_box_ball0', me_cornell_box_ball0)
ob_cornell_box_ball1 = bpy.data.objects.new('cornell_box_ball1', me_cornell_box_ball1)
ob_cube = bpy.data.objects.new('Cube', me_cube)
ob_lamp = bpy.data.objects.new('Lamp', light_lamp)
ob_camera = bpy.data.objects.new('Camera', cam_camera)

# ---- transforms, parenting, visibility, modifiers, constraints
ob_cornell_box_ball0.location = (0.0, 0.0, 0.0)
ob_cornell_box_ball0.lineart.crease_threshold = 0.0
ob_cornell_box_ball1.location = (0.0, 0.0, 0.0)
ob_cornell_box_ball1.lineart.crease_threshold = 0.0
ob_cube.location = (0.0, 0.0, 0.0)
ob_cube.lock_rotations_4d = False
ob_cube.empty_display_type = 'ARROWS'
ob_cube.lineart.crease_threshold = 0.0
ob_lamp.location = (0.0, 0.0, 2.066)
ob_lamp.lock_rotations_4d = False
ob_lamp.empty_display_type = 'ARROWS'
ob_lamp.color = (0.0, 0.0, 0.0, 0.0)
ob_lamp.lineart.crease_threshold = 0.0
ob_camera.location = (0.0, 0.0, 3.181)
ob_camera.lock_rotations_4d = False
ob_camera.empty_display_type = 'ARROWS'
ob_camera.color = (0.0, 0.0, 0.0, 0.0)
ob_camera.display_type = 'WIRE'
ob_camera.lineart.crease_threshold = 0.0

# ---- collection membership
col_collection_1.objects.link(ob_cornell_box_ball0)
col_collection_1.objects.link(ob_cornell_box_ball1)
col_collection_1.objects.link(ob_cube)
col_collection_1.objects.link(ob_lamp)
col_collection_1.objects.link(ob_camera)

# ---- scene / render settings (as saved in the file)
scene.camera = ob_camera
scene.frame_start = 1; scene.frame_end = 250; scene.frame_set(1)
scene.render.engine = 'BLENDER_EEVEE_NEXT'
scene.render.resolution_x = 1000
scene.render.resolution_y = 1000
scene.render.dither_intensity = 0.0
scene.cycles.use_denoising = False
scene.cycles.samples = 10
scene.cycles.sampling_pattern = 'TABULATED_SOBOL'
scene.cycles.light_sampling_threshold = 0.0
scene.cycles.use_adaptive_sampling = False
scene.cycles.use_light_tree = False
scene.cycles.blur_glossy = 0.0
scene.cycles.volume_bounces = 1
scene.cycles.pixel_filter_type = 'GAUSSIAN'
scene.cycles.sample_clamp_indirect = 0.0
scene.view_settings.view_transform = 'Standard'
bpy.context.view_layer.update()
